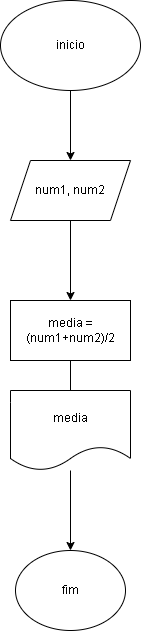

The diagram above was exported from draw.io. Its source (the exported page's mxGraphModel, read from the mxfile embedded in the PNG):
<mxGraphModel dx="3371" dy="1347" grid="1" gridSize="10" guides="1" tooltips="1" connect="1" arrows="1" fold="1" page="1" pageScale="1" pageWidth="827" pageHeight="1169" math="0" shadow="0">
  <root>
    <mxCell id="0" />
    <mxCell id="1" parent="0" />
    <mxCell id="qxC_OeSE7RwP-rGto3Ds-9" style="edgeStyle=orthogonalEdgeStyle;rounded=0;orthogonalLoop=1;jettySize=auto;html=1;exitX=0.5;exitY=1;exitDx=0;exitDy=0;" edge="1" parent="1" source="qxC_OeSE7RwP-rGto3Ds-4" target="qxC_OeSE7RwP-rGto3Ds-8">
      <mxGeometry relative="1" as="geometry" />
    </mxCell>
    <mxCell id="qxC_OeSE7RwP-rGto3Ds-4" value="inicio" style="ellipse;whiteSpace=wrap;html=1;" vertex="1" parent="1">
      <mxGeometry x="-740" y="160" width="140" height="90" as="geometry" />
    </mxCell>
    <mxCell id="qxC_OeSE7RwP-rGto3Ds-12" value="" style="edgeStyle=orthogonalEdgeStyle;rounded=0;orthogonalLoop=1;jettySize=auto;html=1;" edge="1" parent="1" source="qxC_OeSE7RwP-rGto3Ds-8" target="qxC_OeSE7RwP-rGto3Ds-11">
      <mxGeometry relative="1" as="geometry" />
    </mxCell>
    <mxCell id="qxC_OeSE7RwP-rGto3Ds-8" value="num1, num2" style="shape=parallelogram;perimeter=parallelogramPerimeter;whiteSpace=wrap;html=1;fixedSize=1;" vertex="1" parent="1">
      <mxGeometry x="-730" y="320" width="120" height="60" as="geometry" />
    </mxCell>
    <mxCell id="qxC_OeSE7RwP-rGto3Ds-16" value="" style="edgeStyle=orthogonalEdgeStyle;rounded=0;orthogonalLoop=1;jettySize=auto;html=1;" edge="1" parent="1" source="qxC_OeSE7RwP-rGto3Ds-11">
      <mxGeometry relative="1" as="geometry">
        <mxPoint x="-670" y="590" as="targetPoint" />
      </mxGeometry>
    </mxCell>
    <mxCell id="qxC_OeSE7RwP-rGto3Ds-11" value="media = (num1+num2)/2" style="whiteSpace=wrap;html=1;" vertex="1" parent="1">
      <mxGeometry x="-730" y="460" width="120" height="60" as="geometry" />
    </mxCell>
    <mxCell id="qxC_OeSE7RwP-rGto3Ds-26" value="" style="edgeStyle=orthogonalEdgeStyle;rounded=0;orthogonalLoop=1;jettySize=auto;html=1;" edge="1" parent="1" source="qxC_OeSE7RwP-rGto3Ds-24" target="qxC_OeSE7RwP-rGto3Ds-25">
      <mxGeometry relative="1" as="geometry" />
    </mxCell>
    <mxCell id="qxC_OeSE7RwP-rGto3Ds-24" value="media" style="shape=document;whiteSpace=wrap;html=1;boundedLbl=1;" vertex="1" parent="1">
      <mxGeometry x="-730" y="550" width="120" height="80" as="geometry" />
    </mxCell>
    <mxCell id="qxC_OeSE7RwP-rGto3Ds-25" value="fim" style="ellipse;whiteSpace=wrap;html=1;" vertex="1" parent="1">
      <mxGeometry x="-725" y="710" width="110" height="80" as="geometry" />
    </mxCell>
  </root>
</mxGraphModel>